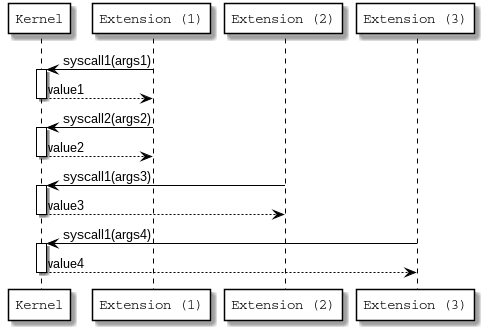

The diagram above was rendered by PlantUML. Its source (embedded in the PNG):
@startuml

skinparam participant {
    FontName Courier
    ArrowColor black
    BorderColor black
    BackgroundColor white
}

skinparam sequence {
    ArrowColor black
    LifeLineBorderColor black
    LifeLineBackgroundColor white
    FontName Courier
    BorderColor black
    BackgroundColor white
}

participant "Kernel" as K

participant "Extension (1)" as E1
participant "Extension (2)" as E2
participant "Extension (3)" as E3

E1 -> K : syscall1(args1)
activate K
K --> E1 : value1
deactivate K

E1 -> K : syscall2(args2)
activate K
K --> E1 : value2
deactivate K

E2 -> K : syscall1(args3)
activate K
K --> E2 : value3
deactivate K

E3 -> K : syscall1(args4)
activate K
K --> E3 : value4
deactivate K

@enduml